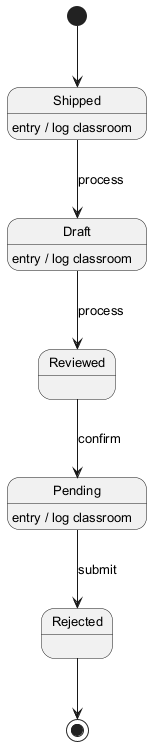

The diagram above was rendered by PlantUML. Its source (embedded in the PNG):
@startuml
skinparam backgroundColor #FFFFFF
skinparam classBackgroundColor #E8F4FA
skinparam classBorderColor #2C7DA0
skinparam defaultFontSize 13
[*] --> Shipped
Shipped --> Draft : process
Shipped : entry / log classroom
Draft --> Reviewed : process
Draft : entry / log classroom
Reviewed --> Pending : confirm
Pending --> Rejected : submit
Pending : entry / log classroom
Rejected --> [*]
@enduml